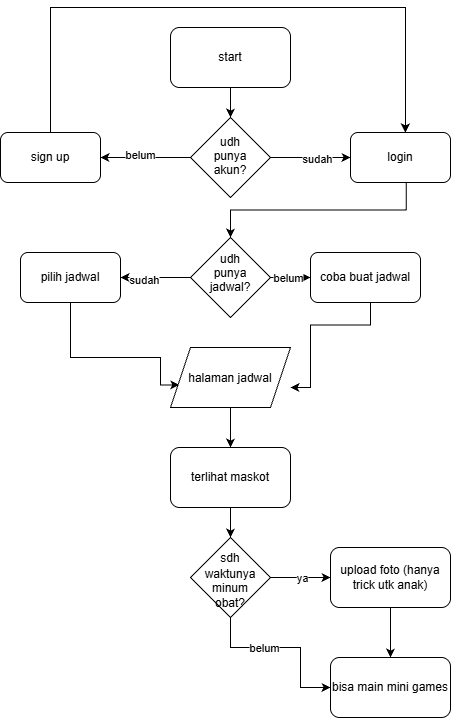

The diagram above was exported from draw.io. Its source (the exported page's mxGraphModel, read from the mxfile embedded in the PNG):
<mxGraphModel dx="933" dy="388" grid="1" gridSize="10" guides="1" tooltips="1" connect="1" arrows="1" fold="1" page="1" pageScale="1" pageWidth="850" pageHeight="1100" background="light-dark(#ffffff, #121212)" math="0" shadow="0">
  <root>
    <mxCell id="0" />
    <mxCell id="1" parent="0" />
    <mxCell id="HWdCy0m1651sBW1kTmws-8" edge="1" parent="1" source="HWdCy0m1651sBW1kTmws-2" style="edgeStyle=orthogonalEdgeStyle;rounded=0;orthogonalLoop=1;jettySize=auto;html=1;defaultLabelBackgroundColor=gap;" target="HWdCy0m1651sBW1kTmws-6" value="">
      <mxGeometry relative="1" as="geometry" />
    </mxCell>
    <mxCell id="HWdCy0m1651sBW1kTmws-12" connectable="0" parent="HWdCy0m1651sBW1kTmws-8" style="edgeLabel;html=1;align=center;verticalAlign=middle;resizable=0;points=[];defaultLabelBackgroundColor=gap;" value="sudah" vertex="1">
      <mxGeometry relative="1" x="0.1508" y="-2" as="geometry">
        <mxPoint as="offset" />
      </mxGeometry>
    </mxCell>
    <mxCell id="HWdCy0m1651sBW1kTmws-9" edge="1" parent="1" source="HWdCy0m1651sBW1kTmws-2" style="edgeStyle=orthogonalEdgeStyle;rounded=0;orthogonalLoop=1;jettySize=auto;html=1;defaultLabelBackgroundColor=gap;" target="HWdCy0m1651sBW1kTmws-5" value="">
      <mxGeometry relative="1" as="geometry" />
    </mxCell>
    <mxCell id="HWdCy0m1651sBW1kTmws-11" connectable="0" parent="HWdCy0m1651sBW1kTmws-9" style="edgeLabel;html=1;align=center;verticalAlign=middle;resizable=0;points=[];defaultLabelBackgroundColor=gap;" value="belum" vertex="1">
      <mxGeometry relative="1" x="0.132" y="-3" as="geometry">
        <mxPoint as="offset" />
      </mxGeometry>
    </mxCell>
    <mxCell id="HWdCy0m1651sBW1kTmws-2" parent="1" style="rhombus;whiteSpace=wrap;html=1;shapeInside=1;" value="udh punya akun?" vertex="1">
      <mxGeometry height="80" width="80" x="400" y="120" as="geometry" />
    </mxCell>
    <mxCell id="HWdCy0m1651sBW1kTmws-7" edge="1" parent="1" source="HWdCy0m1651sBW1kTmws-4" style="edgeStyle=orthogonalEdgeStyle;rounded=0;orthogonalLoop=1;jettySize=auto;html=1;defaultLabelBackgroundColor=gap;" target="HWdCy0m1651sBW1kTmws-2" value="">
      <mxGeometry relative="1" as="geometry" />
    </mxCell>
    <mxCell id="HWdCy0m1651sBW1kTmws-4" parent="1" style="rounded=1;whiteSpace=wrap;html=1;roundedPerimeter=1;" value="start" vertex="1">
      <mxGeometry height="60" width="120" x="380" y="30" as="geometry" />
    </mxCell>
    <mxCell id="HWdCy0m1651sBW1kTmws-10" edge="1" parent="1" source="HWdCy0m1651sBW1kTmws-5" style="edgeStyle=orthogonalEdgeStyle;rounded=0;orthogonalLoop=1;jettySize=auto;html=1;defaultLabelBackgroundColor=gap;entryX=0.548;entryY=0.009;entryDx=0;entryDy=0;" target="HWdCy0m1651sBW1kTmws-6">
      <mxGeometry relative="1" x="0.0415" as="geometry">
        <Array as="points">
          <mxPoint x="260" y="10" />
          <mxPoint x="614.9" y="10" />
        </Array>
        <mxPoint x="260" y="90" as="targetPoint" />
      </mxGeometry>
    </mxCell>
    <mxCell id="HWdCy0m1651sBW1kTmws-5" parent="1" style="rounded=1;whiteSpace=wrap;html=1;roundedPerimeter=1;" value="sign up" vertex="1">
      <mxGeometry height="50" width="100" x="210" y="135" as="geometry" />
    </mxCell>
    <mxCell id="HWdCy0m1651sBW1kTmws-14" edge="1" parent="1" source="HWdCy0m1651sBW1kTmws-6" style="edgeStyle=orthogonalEdgeStyle;rounded=0;orthogonalLoop=1;jettySize=auto;html=1;entryX=0.5;entryY=0;entryDx=0;entryDy=0;defaultLabelBackgroundColor=gap;exitX=0.552;exitY=0.945;exitDx=0;exitDy=0;" target="HWdCy0m1651sBW1kTmws-13">
      <mxGeometry relative="1" as="geometry" />
    </mxCell>
    <mxCell id="HWdCy0m1651sBW1kTmws-6" parent="1" style="rounded=1;whiteSpace=wrap;html=1;roundedPerimeter=1;" value="login" vertex="1">
      <mxGeometry height="50" width="100" x="560" y="135" as="geometry" />
    </mxCell>
    <mxCell id="HWdCy0m1651sBW1kTmws-16" edge="1" parent="1" source="HWdCy0m1651sBW1kTmws-13" style="edgeStyle=orthogonalEdgeStyle;rounded=0;orthogonalLoop=1;jettySize=auto;html=1;defaultLabelBackgroundColor=gap;" target="HWdCy0m1651sBW1kTmws-15" value="">
      <mxGeometry relative="1" as="geometry" />
    </mxCell>
    <mxCell id="HWdCy0m1651sBW1kTmws-19" connectable="0" parent="HWdCy0m1651sBW1kTmws-16" style="edgeLabel;html=1;align=center;verticalAlign=middle;resizable=0;points=[];defaultLabelBackgroundColor=gap;" value="belum" vertex="1">
      <mxGeometry relative="1" x="-0.1682" y="-1" as="geometry">
        <mxPoint as="offset" />
      </mxGeometry>
    </mxCell>
    <mxCell id="HWdCy0m1651sBW1kTmws-18" edge="1" parent="1" source="HWdCy0m1651sBW1kTmws-13" style="edgeStyle=orthogonalEdgeStyle;rounded=0;orthogonalLoop=1;jettySize=auto;html=1;defaultLabelBackgroundColor=gap;" target="HWdCy0m1651sBW1kTmws-17" value="">
      <mxGeometry relative="1" as="geometry" />
    </mxCell>
    <mxCell id="HWdCy0m1651sBW1kTmws-20" connectable="0" parent="HWdCy0m1651sBW1kTmws-18" style="edgeLabel;html=1;align=center;verticalAlign=middle;resizable=0;points=[];defaultLabelBackgroundColor=gap;" value="sudah" vertex="1">
      <mxGeometry relative="1" x="0.3513" y="2" as="geometry">
        <mxPoint as="offset" />
      </mxGeometry>
    </mxCell>
    <mxCell id="HWdCy0m1651sBW1kTmws-13" parent="1" style="rhombus;whiteSpace=wrap;html=1;shapeInside=1;" value="udh punya jadwal?" vertex="1">
      <mxGeometry height="80" width="80" x="400" y="240" as="geometry" />
    </mxCell>
    <mxCell id="HWdCy0m1651sBW1kTmws-22" edge="1" parent="1" source="HWdCy0m1651sBW1kTmws-15" style="edgeStyle=orthogonalEdgeStyle;rounded=0;orthogonalLoop=1;jettySize=auto;html=1;defaultLabelBackgroundColor=gap;entryX=1;entryY=0.667;entryDx=0;entryDy=0;entryPerimeter=0;" target="HWdCy0m1651sBW1kTmws-21">
      <mxGeometry relative="1" as="geometry">
        <Array as="points">
          <mxPoint x="580" y="327.5" />
          <mxPoint x="520" y="327.5" />
          <mxPoint x="520" y="390" />
        </Array>
        <mxPoint x="570" y="360" as="targetPoint" />
      </mxGeometry>
    </mxCell>
    <mxCell id="HWdCy0m1651sBW1kTmws-15" parent="1" style="rounded=1;whiteSpace=wrap;html=1;roundedPerimeter=1;" value="coba buat jadwal" vertex="1">
      <mxGeometry height="50" width="110" x="520" y="255" as="geometry" />
    </mxCell>
    <mxCell id="HWdCy0m1651sBW1kTmws-23" edge="1" parent="1" source="HWdCy0m1651sBW1kTmws-17" style="edgeStyle=orthogonalEdgeStyle;rounded=0;orthogonalLoop=1;jettySize=auto;html=1;defaultLabelBackgroundColor=gap;entryX=0.073;entryY=0.623;entryDx=0;entryDy=0;entryPerimeter=0;" target="HWdCy0m1651sBW1kTmws-21">
      <mxGeometry relative="1" x="-0.0793" as="geometry">
        <Array as="points">
          <mxPoint x="280" y="360" />
          <mxPoint x="370" y="360" />
          <mxPoint x="370" y="387.4" />
        </Array>
        <mxPoint x="370" y="390" as="targetPoint" />
      </mxGeometry>
    </mxCell>
    <mxCell id="HWdCy0m1651sBW1kTmws-17" parent="1" style="rounded=1;whiteSpace=wrap;html=1;roundedPerimeter=1;" value="pilih jadwal" vertex="1">
      <mxGeometry height="50" width="100" x="230" y="255" as="geometry" />
    </mxCell>
    <mxCell id="HWdCy0m1651sBW1kTmws-24" edge="1" parent="1" source="HWdCy0m1651sBW1kTmws-21" style="edgeStyle=orthogonalEdgeStyle;rounded=0;orthogonalLoop=1;jettySize=auto;html=1;defaultLabelBackgroundColor=gap;" target="HWdCy0m1651sBW1kTmws-25">
      <mxGeometry relative="1" as="geometry">
        <mxPoint x="440" y="480" as="targetPoint" />
      </mxGeometry>
    </mxCell>
    <mxCell id="HWdCy0m1651sBW1kTmws-21" parent="1" style="shape=parallelogram;perimeter=parallelogramPerimeter;whiteSpace=wrap;html=1;shapeInside=1;fixedSize=1;" value="halaman jadwal" vertex="1">
      <mxGeometry height="60" width="120" x="380" y="350" as="geometry" />
    </mxCell>
    <mxCell id="HWdCy0m1651sBW1kTmws-28" edge="1" parent="1" source="HWdCy0m1651sBW1kTmws-25" style="edgeStyle=orthogonalEdgeStyle;rounded=0;orthogonalLoop=1;jettySize=auto;html=1;defaultLabelBackgroundColor=gap;" target="HWdCy0m1651sBW1kTmws-26" value="">
      <mxGeometry relative="1" as="geometry" />
    </mxCell>
    <mxCell id="HWdCy0m1651sBW1kTmws-25" parent="1" style="rounded=1;whiteSpace=wrap;html=1;roundedPerimeter=1;" value="terlihat maskot" vertex="1">
      <mxGeometry height="60" width="120" x="380" y="450" as="geometry" />
    </mxCell>
    <mxCell id="HWdCy0m1651sBW1kTmws-31" edge="1" parent="1" source="HWdCy0m1651sBW1kTmws-26" style="edgeStyle=orthogonalEdgeStyle;rounded=0;orthogonalLoop=1;jettySize=auto;html=1;defaultLabelBackgroundColor=gap;" target="HWdCy0m1651sBW1kTmws-29" value="">
      <mxGeometry relative="1" as="geometry" />
    </mxCell>
    <mxCell id="HWdCy0m1651sBW1kTmws-34" connectable="0" parent="HWdCy0m1651sBW1kTmws-31" style="edgeLabel;html=1;align=center;verticalAlign=middle;resizable=0;points=[];defaultLabelBackgroundColor=gap;" value="ya" vertex="1">
      <mxGeometry relative="1" x="0.0499" as="geometry">
        <mxPoint as="offset" />
      </mxGeometry>
    </mxCell>
    <mxCell id="HWdCy0m1651sBW1kTmws-32" edge="1" parent="1" source="HWdCy0m1651sBW1kTmws-26" style="edgeStyle=orthogonalEdgeStyle;rounded=0;orthogonalLoop=1;jettySize=auto;html=1;entryX=0;entryY=0.5;entryDx=0;entryDy=0;defaultLabelBackgroundColor=gap;" target="HWdCy0m1651sBW1kTmws-30">
      <mxGeometry relative="1" as="geometry">
        <Array as="points">
          <mxPoint x="440" y="650" />
          <mxPoint x="510" y="650" />
          <mxPoint x="510" y="690" />
        </Array>
      </mxGeometry>
    </mxCell>
    <mxCell id="HWdCy0m1651sBW1kTmws-35" connectable="0" parent="HWdCy0m1651sBW1kTmws-32" style="edgeLabel;html=1;align=center;verticalAlign=middle;resizable=0;points=[];defaultLabelBackgroundColor=gap;" value="belum" vertex="1">
      <mxGeometry relative="1" x="-0.2568" as="geometry">
        <mxPoint as="offset" />
      </mxGeometry>
    </mxCell>
    <mxCell id="HWdCy0m1651sBW1kTmws-26" parent="1" style="rhombus;whiteSpace=wrap;html=1;shapeInside=1;" value="sdh waktunya minum obat?" vertex="1">
      <mxGeometry height="80" width="80" x="400" y="540" as="geometry" />
    </mxCell>
    <mxCell id="HWdCy0m1651sBW1kTmws-33" edge="1" parent="1" source="HWdCy0m1651sBW1kTmws-29" style="edgeStyle=orthogonalEdgeStyle;rounded=0;orthogonalLoop=1;jettySize=auto;html=1;defaultLabelBackgroundColor=gap;" target="HWdCy0m1651sBW1kTmws-30" value="">
      <mxGeometry relative="1" as="geometry" />
    </mxCell>
    <mxCell id="HWdCy0m1651sBW1kTmws-29" parent="1" style="rounded=1;whiteSpace=wrap;html=1;roundedPerimeter=1;" value="upload foto (hanya trick utk anak)" vertex="1">
      <mxGeometry height="60" width="120" x="540" y="550" as="geometry" />
    </mxCell>
    <mxCell id="HWdCy0m1651sBW1kTmws-30" parent="1" style="rounded=1;whiteSpace=wrap;html=1;roundedPerimeter=1;" value="bisa main mini games" vertex="1">
      <mxGeometry height="60" width="120" x="540" y="660" as="geometry" />
    </mxCell>
  </root>
</mxGraphModel>